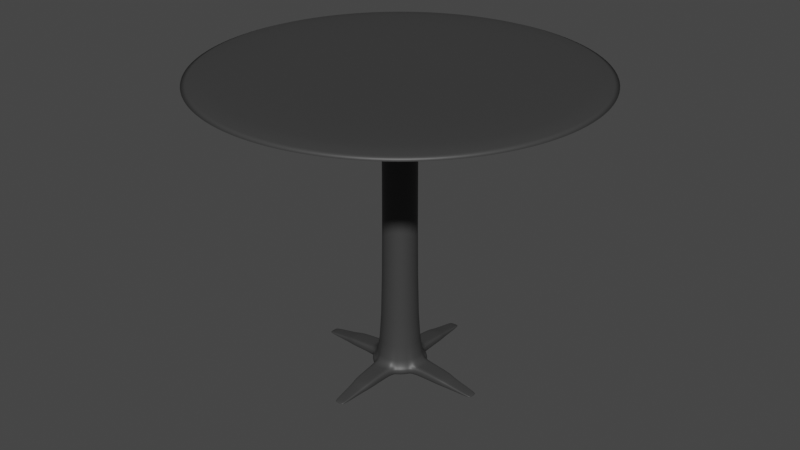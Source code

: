 # Source: table_1_misc.blend  (saved by Blender 3.1.7; exported with 4.5.12 LTS)
import bpy
from mathutils import Matrix  # noqa: F401  (used for matrix-valued properties, if any)

bpy.ops.wm.read_factory_settings(use_empty=True)
scene = bpy.context.scene
scene.name = 'Scene'

# ---- collections
col_collection = bpy.data.collections.new('Collection'); scene.collection.children.link(col_collection)

# ---- materials (node trees are filled in below, after node groups)
mat_material_002 = bpy.data.materials.new('Material.002')
mat_material_002.use_transparent_shadow = False

# ---- material node trees
mat_material_002.use_nodes = True; mat_material_002.node_tree.nodes.clear()
_N = mat_material_002.node_tree.nodes; _L = mat_material_002.node_tree.links
n0 = _N.new('ShaderNodeBsdfPrincipled'); n0.name = 'Principled BSDF'; n0.location = (10, 300)
n0.distribution = 'GGX'
n0.subsurface_method = 'RANDOM_WALK_SKIN'
n0.inputs[0].default_value = (0.04696, 0.04696, 0.04696, 1.0)
n0.inputs[1].default_value = 0.03937
n0.inputs[3].default_value = 1.45
n0.inputs[27].default_value = (0.0, 0.0, 0.0, 1.0)
n0.inputs[28].default_value = 1.0
n1 = _N.new('ShaderNodeOutputMaterial'); n1.name = 'Material Output'; n1.location = (300, 300)
_L.new(n0.outputs[0], n1.inputs[0])
n1.is_active_output = True

# ---- world
world_world = bpy.data.worlds.new('World'); scene.world = world_world
world_world.use_nodes = True; world_world.node_tree.nodes.clear()
_N = world_world.node_tree.nodes; _L = world_world.node_tree.links
n0 = _N.new('ShaderNodeOutputWorld'); n0.name = 'World Output'; n0.location = (300, 300)
n1 = _N.new('ShaderNodeBackground'); n1.name = 'Background'; n1.location = (10, 300)
n1.inputs[0].default_value = (0.05088, 0.05088, 0.05088, 1.0)
_L.new(n1.outputs[0], n0.inputs[0])
n0.is_active_output = True
world_world.color = (0.05088, 0.05088, 0.05088)
world_world.use_sun_shadow = False
world_world.sun_shadow_jitter_overblur = 0.0

# ---- meshes
me_cylinder = bpy.data.meshes.new('Cylinder')
me_cylinder.from_pydata([(0.0, 1.0, -1.0), (0.0, 1.0, 1.0), (0.1951, 0.9808, -1.0), (0.1951, 0.9808, 1.0), (0.3827, 0.9239, -1.0), (0.3827, 0.9239, 1.0), (0.5556, 0.8315, -1.0), (0.5556, 0.8315, 1.0), (0.7071, 0.7071, -1.0), (0.7071, 0.7071, 1.0), (0.8315, 0.5556, -1.0), (0.8315, 0.5556, 1.0), (0.9239, 0.3827, -1.0), (0.9239, 0.3827, 1.0), (0.9808, 0.1951, -1.0), (0.9808, 0.1951, 1.0), (1.0, -4.371e-08, -1.0), (1.0, -4.371e-08, 1.0), (0.9808, -0.1951, -1.0), (0.9808, -0.1951, 1.0), (0.9239, -0.3827, -1.0), (0.9239, -0.3827, 1.0), (0.8315, -0.5556, -1.0), (0.8315, -0.5556, 1.0), (0.7071, -0.7071, -1.0), (0.7071, -0.7071, 1.0), (0.5556, -0.8315, -1.0), (0.5556, -0.8315, 1.0), (0.3827, -0.9239, -1.0), (0.3827, -0.9239, 1.0), (0.1951, -0.9808, -1.0), (0.1951, -0.9808, 1.0), (-8.742e-08, -1.0, -1.0), (-8.742e-08, -1.0, 1.0), (-0.1951, -0.9808, -1.0), (-0.1951, -0.9808, 1.0), (-0.3827, -0.9239, -1.0), (-0.3827, -0.9239, 1.0), (-0.5556, -0.8315, -1.0), (-0.5556, -0.8315, 1.0), (-0.7071, -0.7071, -1.0), (-0.7071, -0.7071, 1.0), (-0.8315, -0.5556, -1.0), (-0.8315, -0.5556, 1.0), (-0.9239, -0.3827, -1.0), (-0.9239, -0.3827, 1.0), (-0.9808, -0.1951, -1.0), (-0.9808, -0.1951, 1.0), (-1.0, 1.192e-08, -1.0), (-1.0, 1.192e-08, 1.0), (-0.9808, 0.1951, -1.0), (-0.9808, 0.1951, 1.0), (-0.9239, 0.3827, -1.0), (-0.9239, 0.3827, 1.0), (-0.8315, 0.5556, -1.0), (-0.8315, 0.5556, 1.0), (-0.7071, 0.7071, -1.0), (-0.7071, 0.7071, 1.0), (-0.5556, 0.8315, -1.0), (-0.5556, 0.8315, 1.0), (-0.3827, 0.9239, -1.0), (-0.3827, 0.9239, 1.0), (-0.1951, 0.9808, -1.0), (-0.1951, 0.9808, 1.0), (0.1951, 0.9808, 1.074), (0.0, 1.0, 1.074), (0.3827, 0.9239, 1.074), (0.5556, 0.8315, 1.074), (0.7071, 0.7071, 1.074), (0.8315, 0.5556, 1.074), (0.9239, 0.3827, 1.074), (0.9808, 0.1951, 1.074), (1.0, -4.371e-08, 1.074), (0.9808, -0.1951, 1.074), (0.9239, -0.3827, 1.074), (0.8315, -0.5556, 1.074), (0.7071, -0.7071, 1.074), (0.5556, -0.8315, 1.074), (0.3827, -0.9239, 1.074), (0.1951, -0.9808, 1.074), (-8.742e-08, -1.0, 1.074), (-0.1951, -0.9808, 1.074), (-0.3827, -0.9239, 1.074), (-0.5556, -0.8315, 1.074), (-0.7071, -0.7071, 1.074), (-0.8315, -0.5556, 1.074), (-0.9239, -0.3827, 1.074), (-0.9808, -0.1951, 1.074), (-1.0, 1.192e-08, 1.074), (-0.9808, 0.1951, 1.074), (-0.9239, 0.3827, 1.074), (-0.8315, 0.5556, 1.074), (-0.7071, 0.7071, 1.074), (-0.5556, 0.8315, 1.074), (-0.3827, 0.9239, 1.074), (-0.1951, 0.9808, 1.074), (2.319, 11.66, 1.0), (1.401e-06, 11.89, 1.0), (4.549, 10.98, 1.0), (6.605, 9.885, 1.0), (8.406, 8.406, 1.0), (9.885, 6.605, 1.0), (10.98, 4.549, 1.0), (11.66, 2.319, 1.0), (11.89, -3.551e-07, 1.0), (11.66, -2.319, 1.0), (10.98, -4.549, 1.0), (9.885, -6.605, 1.0), (8.406, -8.406, 1.0), (6.605, -9.885, 1.0), (4.549, -10.98, 1.0), (2.319, -11.66, 1.0), (-7.102e-07, -11.89, 1.0), (-2.319, -11.66, 1.0), (-4.549, -10.98, 1.0), (-6.605, -9.885, 1.0), (-8.406, -8.406, 1.0), (-9.885, -6.605, 1.0), (-10.98, -4.549, 1.0), (-11.66, -2.319, 1.0), (-11.89, 1.192e-08, 1.0), (-11.66, 2.319, 1.0), (-10.98, 4.549, 1.0), (-9.885, 6.605, 1.0), (-8.406, 8.406, 1.0), (-6.605, 9.885, 1.0), (-4.549, 10.98, 1.0), (-2.319, 11.66, 1.0), (2.319, 11.66, 1.074), (1.401e-06, 11.89, 1.074), (4.549, 10.98, 1.074), (6.605, 9.885, 1.074), (8.406, 8.406, 1.074), (9.885, 6.605, 1.074), (10.98, 4.549, 1.074), (11.66, 2.319, 1.074), (11.89, -3.551e-07, 1.074), (11.66, -2.319, 1.074), (10.98, -4.549, 1.074), (9.885, -6.605, 1.074), (8.406, -8.406, 1.074), (6.605, -9.885, 1.074), (4.549, -10.98, 1.074), (2.319, -11.66, 1.074), (-7.102e-07, -11.89, 1.074), (-2.319, -11.66, 1.074), (-4.549, -10.98, 1.074), (-6.605, -9.885, 1.074), (-8.406, -8.406, 1.074), (-9.885, -6.605, 1.074), (-10.98, -4.549, 1.074), (-11.66, -2.319, 1.074), (-11.89, 1.192e-08, 1.074), (-11.66, 2.319, 1.074), (-10.98, 4.549, 1.074), (-9.885, 6.605, 1.074), (-8.406, 8.406, 1.074), (-6.605, 9.885, 1.074), (-4.549, 10.98, 1.074), (-2.319, 11.66, 1.074), (0.0, 1.0, -0.9354), (0.1951, 0.9808, -0.9354), (0.3827, 0.9239, -0.9354), (0.5556, 0.8315, -0.9354), (0.7071, 0.7071, -0.9354), (0.8315, 0.5556, -0.9354), (0.9239, 0.3827, -0.9354), (0.9808, 0.1951, -0.9354), (1.0, -4.371e-08, -0.9354), (0.9808, -0.1951, -0.9354), (0.9239, -0.3827, -0.9354), (0.8315, -0.5556, -0.9354), (0.7071, -0.7071, -0.9354), (0.5556, -0.8315, -0.9354), (0.3827, -0.9239, -0.9354), (0.1951, -0.9808, -0.9354), (-8.742e-08, -1.0, -0.9354), (-0.1951, -0.9808, -0.9354), (-0.3827, -0.9239, -0.9354), (-0.5556, -0.8315, -0.9354), (-0.7071, -0.7071, -0.9354), (-0.8315, -0.5556, -0.9354), (-0.9239, -0.3827, -0.9354), (-0.9808, -0.1951, -0.9354), (-1.0, 1.192e-08, -0.9354), (-0.9808, 0.1951, -0.9354), (-0.9239, 0.3827, -0.9354), (-0.8315, 0.5556, -0.9354), (-0.7071, 0.7071, -0.9354), (-0.5556, 0.8315, -0.9354), (-0.3827, 0.9239, -0.9354), (-0.1951, 0.9808, -0.9354), (8.732e-08, 1.654, -1.0), (0.3227, 1.623, -1.0), (0.3227, 1.623, -0.9354), (0.6331, 1.528, -1.0), (0.6331, 1.528, -0.9354), (0.9191, 1.376, -1.0), (0.9191, 1.376, -0.9354), (1.17, 1.17, -1.0), (1.17, 1.17, -0.9354), (1.376, 0.9191, -1.0), (1.376, 0.9191, -0.9354), (1.528, 0.6331, -1.0), (1.528, 0.6331, -0.9354), (1.623, 0.3227, -1.0), (1.623, 0.3227, -0.9354), (1.654, -5.93e-08, -1.0), (1.654, -5.93e-08, -0.9354), (1.623, -0.3227, -1.0), (1.623, -0.3227, -0.9354), (1.528, -0.6331, -1.0), (1.528, -0.6331, -0.9354), (1.376, -0.9191, -1.0), (1.376, -0.9191, -0.9354), (1.17, -1.17, -1.0), (1.17, -1.17, -0.9354), (0.9191, -1.376, -1.0), (0.9191, -1.376, -0.9354), (0.6331, -1.528, -1.0), (0.6331, -1.528, -0.9354), (0.3227, -1.623, -1.0), (0.3227, -1.623, -0.9354), (-1.217e-07, -1.654, -1.0), (-1.217e-07, -1.654, -0.9354), (-0.3227, -1.623, -1.0), (-0.3227, -1.623, -0.9354), (-0.6331, -1.528, -1.0), (-0.6331, -1.528, -0.9354), (-0.9191, -1.376, -1.0), (-0.9191, -1.376, -0.9354), (-1.17, -1.17, -1.0), (-1.17, -1.17, -0.9354), (-1.376, -0.9191, -1.0), (-1.376, -0.9191, -0.9354), (-1.528, -0.6331, -1.0), (-1.528, -0.6331, -0.9354), (-1.623, -0.3227, -1.0), (-1.623, -0.3227, -0.9354), (-1.654, 1.192e-08, -1.0), (-1.654, 1.192e-08, -0.9354), (-1.623, 0.3227, -1.0), (-1.623, 0.3227, -0.9354), (-1.528, 0.6331, -1.0), (-1.528, 0.6331, -0.9354), (-1.376, 0.9191, -1.0), (-1.376, 0.9191, -0.9354), (-1.17, 1.17, -1.0), (-1.17, 1.17, -0.9354), (-0.9191, 1.376, -1.0), (-0.9191, 1.376, -0.9354), (-0.6331, 1.528, -1.0), (-0.6331, 1.528, -0.9354), (-0.3227, 1.623, -1.0), (-0.3227, 1.623, -0.9354), (8.732e-08, 1.654, -0.9354), (2.865e-07, 3.661, -1.002), (0.3353, 3.59, -1.002), (0.3353, 3.59, -0.9562), (0.5706, 3.448, -1.002), (0.5706, 3.448, -0.9562), (3.448, 0.5608, -0.9562), (3.448, 0.5608, -1.002), (3.59, 0.3295, -1.002), (3.59, 0.3295, -0.9562), (3.661, 1.707e-07, -1.002), (3.661, 1.707e-07, -0.9562), (3.59, -0.3295, -1.002), (3.59, -0.3295, -0.9562), (3.448, -0.5608, -1.002), (3.448, -0.5608, -0.9562), (0.5706, -3.448, -0.9562), (0.5706, -3.448, -1.002), (0.3353, -3.59, -1.002), (0.3353, -3.59, -0.9562), (-9.151e-09, -3.661, -1.002), (-9.151e-09, -3.661, -0.9562), (-0.3353, -3.59, -1.002), (-0.3353, -3.59, -0.9562), (-0.5706, -3.448, -1.002), (-0.5706, -3.448, -0.9562), (-3.448, -0.5608, -0.9562), (-3.448, -0.5608, -1.002), (-3.59, -0.3295, -1.002), (-3.59, -0.3295, -0.9562), (-3.661, 2.168e-07, -1.002), (-3.661, 2.168e-07, -0.9562), (-3.59, 0.3295, -1.002), (-3.59, 0.3295, -0.9562), (-3.448, 0.5608, -1.002), (-3.448, 0.5608, -0.9562), (-0.5706, 3.448, -0.9562), (-0.5706, 3.448, -1.002), (-0.3353, 3.59, -1.002), (-0.3353, 3.59, -0.9562), (2.865e-07, 3.661, -0.9562), (2.95e-07, 5.493, -1.01), (0.1922, 5.474, -1.01), (0.1922, 5.474, -0.9989), (0.3118, 5.442, -1.01), (0.3118, 5.442, -0.9989), (5.442, 0.3119, -0.9989), (5.442, 0.3119, -1.01), (5.474, 0.1923, -1.01), (5.474, 0.1923, -0.9989), (5.493, 2.501e-07, -1.01), (5.493, 2.501e-07, -0.9989), (5.474, -0.1923, -1.01), (5.474, -0.1923, -0.9989), (5.442, -0.3119, -1.01), (5.442, -0.3119, -0.9989), (0.3118, -5.442, -0.9989), (0.3118, -5.442, -1.01), (0.1922, -5.474, -1.01), (0.1922, -5.474, -0.9989), (-9.519e-08, -5.493, -1.01), (-9.519e-08, -5.493, -0.9989), (-0.1922, -5.474, -1.01), (-0.1922, -5.474, -0.9989), (-0.3118, -5.442, -1.01), (-0.3118, -5.442, -0.9989), (-5.442, -0.3185, -0.9989), (-5.442, -0.3185, -1.01), (-5.474, -0.1963, -1.01), (-5.474, -0.1963, -0.9989), (-5.493, 1.074e-07, -1.01), (-5.493, 1.074e-07, -0.9989), (-5.474, 0.1963, -1.01), (-5.474, 0.1963, -0.9989), (-5.442, 0.3185, -1.01), (-5.442, 0.3185, -0.9989), (-0.3118, 5.442, -0.9989), (-0.3118, 5.442, -1.01), (-0.1922, 5.474, -1.01), (-0.1922, 5.474, -0.9989), (2.95e-07, 5.493, -0.9989), (-0.4618, -3.603, -0.9669), (-0.4618, -3.603, -1.004), (0.4618, -3.603, -1.004), (0.2734, -3.708, -1.004), (-0.2734, -3.708, -0.9669), (-1.344e-08, -3.76, -1.004), (-1.344e-08, -3.76, -0.9669), (0.2734, -3.708, -0.9669), (-0.2734, -3.708, -1.004), (0.4618, -3.603, -0.9669), (3.708, 0.2695, -0.9669), (3.76, 1.7e-07, -1.004), (3.76, 1.7e-07, -0.9669), (3.708, -0.2695, -0.9669), (3.603, 0.4552, -0.9669), (3.708, -0.2695, -1.004), (3.603, -0.4552, -1.004), (3.603, 0.4552, -1.004), (3.708, 0.2695, -1.004), (3.603, -0.4552, -0.9669), (2.78e-07, 3.76, -1.004), (-0.2734, 3.708, -0.9669), (0.2734, 3.708, -0.9669), (-0.4618, 3.603, -0.9669), (0.2734, 3.708, -1.004), (0.4618, 3.603, -1.004), (-0.4618, 3.603, -1.004), (-0.2734, 3.708, -1.004), (2.78e-07, 3.76, -0.9669), (0.4618, 3.603, -0.9669), (-3.603, -0.4567, -1.004), (-3.708, -0.2704, -1.004), (-3.708, 0.2704, -0.9669), (-3.76, 1.69e-07, -1.004), (-3.76, 1.69e-07, -0.9669), (-3.708, -0.2704, -0.9669), (-3.708, 0.2704, -1.004), (-3.603, 0.4567, -1.004), (-3.603, -0.4567, -0.9669), (-3.603, 0.4567, -0.9669), (0.0, 1.0, 0.9495), (0.1951, 0.9808, 0.9495), (0.3827, 0.9239, 0.9495), (0.5556, 0.8315, 0.9495), (0.7071, 0.7071, 0.9495), (0.8315, 0.5556, 0.9495), (0.9239, 0.3827, 0.9495), (0.9808, 0.1951, 0.9495), (1.0, -4.371e-08, 0.9495), (0.9808, -0.1951, 0.9495), (0.9239, -0.3827, 0.9495), (0.8315, -0.5556, 0.9495), (0.7071, -0.7071, 0.9495), (0.5556, -0.8315, 0.9495), (0.3827, -0.9239, 0.9495), (0.1951, -0.9808, 0.9495), (-8.742e-08, -1.0, 0.9495), (-0.1951, -0.9808, 0.9495), (-0.3827, -0.9239, 0.9495), (-0.5556, -0.8315, 0.9495), (-0.7071, -0.7071, 0.9495), (-0.8315, -0.5556, 0.9495), (-0.9239, -0.3827, 0.9495), (-0.9808, -0.1951, 0.9495), (-1.0, 1.192e-08, 0.9495), (-0.9808, 0.1951, 0.9495), (-0.9239, 0.3827, 0.9495), (-0.8315, 0.5556, 0.9495), (-0.7071, 0.7071, 0.9495), (-0.5556, 0.8315, 0.9495), (-0.3827, 0.9239, 0.9495), (-0.1951, 0.9808, 0.9495)], [], [(376, 1, 3, 377), (377, 3, 5, 378), (378, 5, 7, 379), (379, 7, 9, 380), (380, 9, 11, 381), (381, 11, 13, 382), (382, 13, 15, 383), (383, 15, 17, 384), (384, 17, 19, 385), (385, 19, 21, 386), (386, 21, 23, 387), (387, 23, 25, 388), (388, 25, 27, 389), (389, 27, 29, 390), (390, 29, 31, 391), (391, 31, 33, 392), (392, 33, 35, 393), (393, 35, 37, 394), (394, 37, 39, 395), (395, 39, 41, 396), (396, 41, 43, 397), (397, 43, 45, 398), (398, 45, 47, 399), (399, 47, 49, 400), (400, 49, 51, 401), (401, 51, 53, 402), (402, 53, 55, 403), (403, 55, 57, 404), (404, 57, 59, 405), (405, 59, 61, 406), (45, 43, 117, 118), (406, 61, 63, 407), (407, 63, 1, 376), (0, 2, 4, 6, 8, 10, 12, 14, 16, 18, 20, 22, 24, 26, 28, 30, 32, 34, 36, 38, 40, 42, 44, 46, 48, 50, 52, 54, 56, 58, 60, 62), (64, 65, 95, 94, 93, 92, 91, 90, 89, 88, 87, 86, 85, 84, 83, 82, 81, 80, 79, 78, 77, 76, 75, 74, 73, 72, 71, 70, 69, 68, 67, 66), (85, 86, 150, 149), (27, 25, 108, 109), (84, 85, 149, 148), (9, 7, 99, 100), (61, 59, 125, 126), (83, 84, 148, 147), (43, 41, 116, 117), (82, 83, 147, 146), (25, 23, 107, 108), (81, 82, 146, 145), (7, 5, 98, 99), (59, 57, 124, 125), (80, 81, 145, 144), (41, 39, 115, 116), (79, 80, 144, 143), (23, 21, 106, 107), (78, 79, 143, 142), (5, 3, 96, 98), (57, 55, 123, 124), (77, 78, 142, 141), (39, 37, 114, 115), (76, 77, 141, 140), (21, 19, 105, 106), (75, 76, 140, 139), (55, 53, 122, 123), (74, 75, 139, 138), (3, 1, 97, 96), (37, 35, 113, 114), (73, 74, 138, 137), (19, 17, 104, 105), (72, 73, 137, 136), (99, 98, 130, 131), (108, 107, 139, 140), (117, 116, 148, 149), (126, 125, 157, 158), (104, 103, 135, 136), (113, 112, 144, 145), (122, 121, 153, 154), (100, 99, 131, 132), (109, 108, 140, 141), (118, 117, 149, 150), (127, 126, 158, 159), (105, 104, 136, 137), (114, 113, 145, 146), (123, 122, 154, 155), (101, 100, 132, 133), (110, 109, 141, 142), (119, 118, 150, 151), (96, 97, 129, 128), (97, 127, 159, 129), (106, 105, 137, 138), (115, 114, 146, 147), (124, 123, 155, 156), (102, 101, 133, 134), (111, 110, 142, 143), (120, 119, 151, 152), (98, 96, 128, 130), (107, 106, 138, 139), (116, 115, 147, 148), (125, 124, 156, 157), (103, 102, 134, 135), (112, 111, 143, 144), (121, 120, 152, 153), (86, 87, 151, 150), (63, 61, 126, 127), (11, 9, 100, 101), (87, 88, 152, 151), (29, 27, 109, 110), (88, 89, 153, 152), (47, 45, 118, 119), (89, 90, 154, 153), (1, 63, 127, 97), (13, 11, 101, 102), (90, 91, 155, 154), (65, 64, 128, 129), (31, 29, 110, 111), (91, 92, 156, 155), (64, 66, 130, 128), (49, 47, 119, 120), (92, 93, 157, 156), (66, 67, 131, 130), (15, 13, 102, 103), (93, 94, 158, 157), (67, 68, 132, 131), (33, 31, 111, 112), (94, 95, 159, 158), (68, 69, 133, 132), (51, 49, 120, 121), (95, 65, 129, 159), (69, 70, 134, 133), (17, 15, 103, 104), (70, 71, 135, 134), (35, 33, 112, 113), (71, 72, 136, 135), (53, 51, 121, 122), (160, 161, 194, 255), (8, 6, 197, 199), (187, 188, 248, 246), (60, 58, 249, 251), (161, 162, 196, 194), (42, 40, 231, 233), (188, 189, 250, 248), (162, 163, 198, 196), (24, 22, 213, 215), (189, 190, 252, 250), (163, 164, 200, 198), (6, 4, 195, 197), (190, 191, 254, 252), (58, 56, 247, 249), (164, 165, 202, 200), (40, 38, 229, 231), (191, 160, 255, 254), (165, 166, 204, 202), (22, 20, 211, 213), (166, 167, 206, 204), (4, 2, 193, 195), (56, 54, 245, 247), (167, 168, 208, 206), (38, 36, 227, 229), (168, 169, 210, 208), (20, 18, 209, 211), (169, 170, 212, 210), (54, 52, 243, 245), (170, 171, 214, 212), (2, 0, 192, 193), (36, 34, 225, 227), (171, 172, 216, 214), (240, 242, 288, 286), (237, 235, 282, 283), (249, 250, 252, 251), (247, 248, 250, 249), (245, 246, 248, 247), (243, 244, 246, 245), (223, 221, 273, 275), (196, 195, 259, 260), (242, 244, 290, 288), (235, 236, 281, 282), (233, 234, 236, 235), (231, 232, 234, 233), (229, 230, 232, 231), (227, 228, 230, 229), (209, 207, 265, 267), (195, 193, 257, 259), (221, 219, 272, 273), (255, 194, 258, 295), (217, 218, 220, 219), (215, 216, 218, 217), (213, 214, 216, 215), (211, 212, 214, 213), (207, 205, 263, 265), (220, 222, 274, 271), (219, 220, 271, 272), (194, 196, 260, 258), (201, 202, 204, 203), (199, 200, 202, 201), (197, 198, 200, 199), (195, 196, 198, 197), (193, 192, 256, 257), (222, 224, 276, 274), (186, 187, 246, 244), (26, 24, 215, 217), (44, 42, 233, 235), (185, 186, 244, 242), (62, 60, 251, 253), (184, 185, 242, 240), (10, 8, 199, 201), (183, 184, 240, 238), (28, 26, 217, 219), (46, 44, 235, 237), (182, 183, 238, 236), (0, 62, 253, 192), (181, 182, 236, 234), (12, 10, 201, 203), (180, 181, 234, 232), (30, 28, 219, 221), (179, 180, 232, 230), (48, 46, 237, 239), (178, 179, 230, 228), (14, 12, 203, 205), (177, 178, 228, 226), (32, 30, 221, 223), (176, 177, 226, 224), (50, 48, 239, 241), (175, 176, 224, 222), (16, 14, 205, 207), (174, 175, 222, 220), (34, 32, 223, 225), (52, 50, 241, 243), (173, 174, 220, 218), (172, 173, 218, 216), (18, 16, 207, 209), (363, 362, 332, 333), (364, 358, 298, 335), (359, 357, 334, 331), (345, 343, 314, 311), (358, 365, 300, 298), (352, 351, 307, 309), (351, 347, 305, 307), (367, 366, 322, 323), (350, 346, 304, 301), (354, 353, 302, 303), (357, 364, 335, 334), (346, 348, 306, 304), (347, 354, 303, 305), (336, 337, 319, 320), (348, 349, 308, 306), (211, 209, 267, 269), (238, 240, 286, 284), (225, 223, 275, 277), (251, 252, 291, 292), (210, 212, 270, 268), (212, 211, 269, 270), (239, 237, 283, 285), (236, 238, 284, 281), (253, 251, 292, 293), (208, 210, 268, 266), (227, 225, 277, 279), (206, 208, 266, 264), (241, 239, 285, 287), (228, 227, 279, 280), (192, 253, 293, 256), (204, 206, 264, 261), (243, 241, 287, 289), (254, 255, 295, 294), (244, 243, 289, 290), (226, 228, 280, 278), (203, 204, 261, 262), (252, 254, 294, 291), (224, 226, 278, 276), (205, 203, 262, 263), (333, 334, 335, 296), (332, 331, 334, 333), (327, 328, 330, 329), (325, 326, 328, 327), (323, 324, 326, 325), (322, 321, 324, 323), (317, 318, 320, 319), (315, 316, 318, 317), (313, 314, 316, 315), (312, 311, 314, 313), (307, 308, 310, 309), (305, 306, 308, 307), (303, 304, 306, 305), (302, 301, 304, 303), (297, 298, 300, 299), (296, 335, 298, 297), (366, 374, 321, 322), (368, 375, 330, 328), (349, 355, 310, 308), (369, 367, 323, 325), (337, 344, 317, 319), (370, 368, 328, 326), (356, 363, 333, 296), (371, 370, 326, 324), (338, 345, 311, 312), (372, 369, 325, 327), (339, 338, 312, 313), (360, 356, 296, 297), (374, 371, 324, 321), (340, 336, 320, 318), (341, 339, 313, 315), (361, 360, 297, 299), (373, 372, 327, 329), (342, 340, 318, 316), (355, 352, 309, 310), (365, 361, 299, 300), (343, 342, 316, 314), (344, 341, 315, 317), (353, 350, 301, 302), (362, 359, 331, 332), (280, 279, 337, 336), (279, 277, 344, 337), (272, 271, 345, 338), (273, 272, 338, 339), (278, 280, 336, 340), (275, 273, 339, 341), (276, 278, 340, 342), (274, 276, 342, 343), (277, 275, 341, 344), (271, 274, 343, 345), (269, 267, 351, 352), (267, 265, 347, 351), (261, 264, 346, 350), (264, 266, 348, 346), (265, 263, 354, 347), (266, 268, 349, 348), (268, 270, 355, 349), (270, 269, 352, 355), (262, 261, 350, 353), (263, 262, 353, 354), (295, 258, 358, 364), (291, 294, 357, 359), (258, 260, 365, 358), (294, 295, 364, 357), (256, 293, 363, 356), (257, 256, 356, 360), (259, 257, 360, 361), (260, 259, 361, 365), (292, 291, 359, 362), (293, 292, 362, 363), (283, 282, 366, 367), (282, 281, 374, 366), (288, 290, 375, 368), (285, 283, 367, 369), (286, 288, 368, 370), (284, 286, 370, 371), (287, 285, 369, 372), (281, 284, 371, 374), (289, 287, 372, 373), (290, 289, 373, 375), (375, 373, 329, 330), (191, 407, 376, 160), (190, 406, 407, 191), (189, 405, 406, 190), (188, 404, 405, 189), (187, 403, 404, 188), (186, 402, 403, 187), (185, 401, 402, 186), (184, 400, 401, 185), (183, 399, 400, 184), (182, 398, 399, 183), (181, 397, 398, 182), (180, 396, 397, 181), (179, 395, 396, 180), (178, 394, 395, 179), (177, 393, 394, 178), (176, 392, 393, 177), (175, 391, 392, 176), (174, 390, 391, 175), (173, 389, 390, 174), (172, 388, 389, 173), (171, 387, 388, 172), (170, 386, 387, 171), (169, 385, 386, 170), (168, 384, 385, 169), (167, 383, 384, 168), (166, 382, 383, 167), (165, 381, 382, 166), (164, 380, 381, 165), (163, 379, 380, 164), (162, 378, 379, 163), (161, 377, 378, 162), (160, 376, 377, 161)])
me_cylinder.polygons.foreach_set('use_smooth', [True] * 378)
_uv = me_cylinder.uv_layers.new(name='UVMap')
_uv.uv.foreach_set('vector', [1.0, 0.9874, 1.0, 1.0, 0.9688, 1.0, 0.9688, 0.9874, 0.9688, 0.9874, 0.9688, 1.0, 0.9375, 1.0, 0.9375, 0.9874, 0.9375, 0.9874, 0.9375, 1.0, 0.9062, 1.0, 0.9062, 0.9874, 0.9062, 0.9874, 0.9062, 1.0, 0.875, 1.0, 0.875, 0.9874, 0.875, 0.9874, 0.875, 1.0, 0.8438, 1.0, 0.8438, 0.9874, 0.8438, 0.9874, 0.8438, 1.0, 0.8125, 1.0, 0.8125, 0.9874, 0.8125, 0.9874, 0.8125, 1.0, 0.7812, 1.0, 0.7812, 0.9874, 0.7812, 0.9874, 0.7812, 1.0, 0.75, 1.0, 0.75, 0.9874, 0.75, 0.9874, 0.75, 1.0, 0.7188, 1.0, 0.7188, 0.9874, 0.7188, 0.9874, 0.7188, 1.0, 0.6875, 1.0, 0.6875, 0.9874, 0.6875, 0.9874, 0.6875, 1.0, 0.6562, 1.0, 0.6562, 0.9874, 0.6562, 0.9874, 0.6562, 1.0, 0.625, 1.0, 0.625, 0.9874, 0.625, 0.9874, 0.625, 1.0, 0.5938, 1.0, 0.5938, 0.9874, 0.5938, 0.9874, 0.5938, 1.0, 0.5625, 1.0, 0.5625, 0.9874, 0.5625, 0.9874, 0.5625, 1.0, 0.5312, 1.0, 0.5312, 0.9874, 0.5312, 0.9874, 0.5312, 1.0, 0.5, 1.0, 0.5, 0.9874, 0.5, 0.9874, 0.5, 1.0, 0.4688, 1.0, 0.4688, 0.9874, 0.4688, 0.9874, 0.4688, 1.0, 0.4375, 1.0, 0.4375, 0.9874, 0.4375, 0.9874, 0.4375, 1.0, 0.4062, 1.0, 0.4063, 0.9874, 0.4063, 0.9874, 0.4062, 1.0, 0.375, 1.0, 0.375, 0.9874, 0.375, 0.9874, 0.375, 1.0, 0.3438, 1.0, 0.3438, 0.9874, 0.3438, 0.9874, 0.3438, 1.0, 0.3125, 1.0, 0.3125, 0.9874, 0.3125, 0.9874, 0.3125, 1.0, 0.2812, 1.0, 0.2812, 0.9874, 0.2812, 0.9874, 0.2812, 1.0, 0.25, 1.0, 0.25, 0.9874, 0.25, 0.9874, 0.25, 1.0, 0.2188, 1.0, 0.2188, 0.9874, 0.2188, 0.9874, 0.2188, 1.0, 0.1875, 1.0, 0.1875, 0.9874, 0.1875, 0.9874, 0.1875, 1.0, 0.1562, 1.0, 0.1562, 0.9874, 0.1562, 0.9874, 0.1562, 1.0, 0.125, 1.0, 0.125, 0.9874, 0.125, 0.9874, 0.125, 1.0, 0.09375, 1.0, 0.09375, 0.9874, 0.09375, 0.9874, 0.09375, 1.0, 0.0625, 1.0, 0.0625, 0.9874, 0.3125, 1.0, 0.3438, 1.0, 0.3438, 1.0, 0.3125, 1.0, 0.0625, 0.9874, 0.0625, 1.0, 0.03125, 1.0, 0.03125, 0.9874, 0.03125, 0.9874, 0.03125, 1.0, 0.0, 1.0, 0.0, 0.9874, 0.75, 0.49, 0.7968, 0.4854, 0.8418, 0.4717, 0.8833, 0.4496, 0.9197, 0.4197, 0.9496, 0.3833, 0.9717, 0.3418, 0.9854, 0.2968, 0.99, 0.25, 0.9854, 0.2032, 0.9717, 0.1582, 0.9496, 0.1167, 0.9197, 0.08029, 0.8833, 0.05045, 0.8418, 0.02827, 0.7968, 0.01461, 0.75, 0.01, 0.7032, 0.01461, 0.6582, 0.02827, 0.6167, 0.05045, 0.5803, 0.08029, 0.5504, 0.1167, 0.5283, 0.1582, 0.5146, 0.2032, 0.51, 0.25, 0.5146, 0.2968, 0.5283, 0.3418, 0.5504, 0.3833, 0.5803, 0.4197, 0.6167, 0.4496, 0.6582, 0.4717, 0.7032, 0.4854, 0.2968, 0.4854, 0.25, 0.49, 0.2032, 0.4854, 0.1582, 0.4717, 0.1167, 0.4496, 0.08029, 0.4197, 0.05045, 0.3833, 0.02827, 0.3418, 0.01461, 0.2968, 0.01, 0.25, 0.01461, 0.2032, 0.02827, 0.1582, 0.05045, 0.1167, 0.08029, 0.08029, 0.1167, 0.05045, 0.1582, 0.02827, 0.2032, 0.01461, 0.25, 0.01, 0.2968, 0.01461, 0.3418, 0.02827, 0.3833, 0.05045, 0.4197, 0.08029, 0.4496, 0.1167, 0.4717, 0.1582, 0.4854, 0.2032, 0.49, 0.25, 0.4854, 0.2968, 0.4717, 0.3418, 0.4496, 0.3833, 0.4197, 0.4197, 0.3833, 0.4496, 0.3418, 0.4717, 0.05045, 0.1167, 0.02827, 0.1582, 0.02827, 0.1582, 0.05045, 0.1167, 0.5938, 1.0, 0.625, 1.0, 0.625, 1.0, 0.5938, 1.0, 0.08029, 0.08029, 0.05045, 0.1167, 0.05045, 0.1167, 0.08029, 0.08029, 0.875, 1.0, 0.9062, 1.0, 0.9062, 1.0, 0.875, 1.0, 0.0625, 1.0, 0.09375, 1.0, 0.09375, 1.0, 0.0625, 1.0, 0.1167, 0.05045, 0.08029, 0.08029, 0.08029, 0.08029, 0.1167, 0.05045, 0.3438, 1.0, 0.375, 1.0, 0.375, 1.0, 0.3438, 1.0, 0.1582, 0.02827, 0.1167, 0.05045, 0.1167, 0.05045, 0.1582, 0.02827, 0.625, 1.0, 0.6562, 1.0, 0.6562, 1.0, 0.625, 1.0, 0.2032, 0.01461, 0.1582, 0.02827, 0.1582, 0.02827, 0.2032, 0.01461, 0.9062, 1.0, 0.9375, 1.0, 0.9375, 1.0, 0.9062, 1.0, 0.09375, 1.0, 0.125, 1.0, 0.125, 1.0, 0.09375, 1.0, 0.25, 0.01, 0.2032, 0.01461, 0.2032, 0.01461, 0.25, 0.01, 0.375, 1.0, 0.4062, 1.0, 0.4062, 1.0, 0.375, 1.0, 0.2968, 0.01461, 0.25, 0.01, 0.25, 0.01, 0.2968, 0.01461, 0.6562, 1.0, 0.6875, 1.0, 0.6875, 1.0, 0.6562, 1.0, 0.3418, 0.02827, 0.2968, 0.01461, 0.2968, 0.01461, 0.3418, 0.02827, 0.9375, 1.0, 0.9688, 1.0, 0.9688, 1.0, 0.9375, 1.0, 0.125, 1.0, 0.1562, 1.0, 0.1562, 1.0, 0.125, 1.0, 0.3833, 0.05045, 0.3418, 0.02827, 0.3418, 0.02827, 0.3833, 0.05045, 0.4062, 1.0, 0.4375, 1.0, 0.4375, 1.0, 0.4062, 1.0, 0.4197, 0.08029, 0.3833, 0.05045, 0.3833, 0.05045, 0.4197, 0.08029, 0.6875, 1.0, 0.7188, 1.0, 0.7188, 1.0, 0.6875, 1.0, 0.4496, 0.1167, 0.4197, 0.08029, 0.4197, 0.08029, 0.4496, 0.1167, 0.1562, 1.0, 0.1875, 1.0, 0.1875, 1.0, 0.1562, 1.0, 0.4717, 0.1582, 0.4496, 0.1167, 0.4496, 0.1167, 0.4717, 0.1582, 0.9688, 1.0, 1.0, 1.0, 1.0, 1.0, 0.9688, 1.0, 0.4375, 1.0, 0.4688, 1.0, 0.4688, 1.0, 0.4375, 1.0, 0.4854, 0.2032, 0.4717, 0.1582, 0.4717, 0.1582, 0.4854, 0.2032, 0.7188, 1.0, 0.75, 1.0, 0.75, 1.0, 0.7188, 1.0, 0.49, 0.25, 0.4854, 0.2032, 0.4854, 0.2032, 0.49, 0.25, 0.9062, 1.0, 0.9375, 1.0, 0.9375, 1.0, 0.9062, 1.0, 0.625, 1.0, 0.6562, 1.0, 0.6562, 1.0, 0.625, 1.0, 0.3438, 1.0, 0.375, 1.0, 0.375, 1.0, 0.3438, 1.0, 0.0625, 1.0, 0.09375, 1.0, 0.09375, 1.0, 0.0625, 1.0, 0.75, 1.0, 0.7812, 1.0, 0.7812, 1.0, 0.75, 1.0, 0.4688, 1.0, 0.5, 1.0, 0.5, 1.0, 0.4688, 1.0, 0.1875, 1.0, 0.2188, 1.0, 0.2188, 1.0, 0.1875, 1.0, 0.875, 1.0, 0.9062, 1.0, 0.9062, 1.0, 0.875, 1.0, 0.5938, 1.0, 0.625, 1.0, 0.625, 1.0, 0.5938, 1.0, 0.3125, 1.0, 0.3438, 1.0, 0.3438, 1.0, 0.3125, 1.0, 0.03125, 1.0, 0.0625, 1.0, 0.0625, 1.0, 0.03125, 1.0, 0.7188, 1.0, 0.75, 1.0, 0.75, 1.0, 0.7188, 1.0, 0.4375, 1.0, 0.4688, 1.0, 0.4688, 1.0, 0.4375, 1.0, 0.1562, 1.0, 0.1875, 1.0, 0.1875, 1.0, 0.1562, 1.0, 0.8438, 1.0, 0.875, 1.0, 0.875, 1.0, 0.8438, 1.0, 0.5625, 1.0, 0.5938, 1.0, 0.5938, 1.0, 0.5625, 1.0, 0.2812, 1.0, 0.3125, 1.0, 0.3125, 1.0, 0.2812, 1.0, 0.9688, 1.0, 1.0, 1.0, 1.0, 1.0, 0.9688, 1.0, 0.0, 1.0, 0.03125, 1.0, 0.03125, 1.0, 0.0, 1.0, 0.6875, 1.0, 0.7188, 1.0, 0.7188, 1.0, 0.6875, 1.0, 0.4062, 1.0, 0.4375, 1.0, 0.4375, 1.0, 0.4062, 1.0, 0.125, 1.0, 0.1562, 1.0, 0.1562, 1.0, 0.125, 1.0, 0.8125, 1.0, 0.8438, 1.0, 0.8438, 1.0, 0.8125, 1.0, 0.5312, 1.0, 0.5625, 1.0, 0.5625, 1.0, 0.5312, 1.0, 0.25, 1.0, 0.2812, 1.0, 0.2812, 1.0, 0.25, 1.0, 0.9375, 1.0, 0.9688, 1.0, 0.9688, 1.0, 0.9375, 1.0, 0.6562, 1.0, 0.6875, 1.0, 0.6875, 1.0, 0.6562, 1.0, 0.375, 1.0, 0.4062, 1.0, 0.4062, 1.0, 0.375, 1.0, 0.09375, 1.0, 0.125, 1.0, 0.125, 1.0, 0.09375, 1.0, 0.7812, 1.0, 0.8125, 1.0, 0.8125, 1.0, 0.7812, 1.0, 0.5, 1.0, 0.5312, 1.0, 0.5312, 1.0, 0.5, 1.0, 0.2188, 1.0, 0.25, 1.0, 0.25, 1.0, 0.2188, 1.0, 0.02827, 0.1582, 0.01461, 0.2032, 0.01461, 0.2032, 0.02827, 0.1582, 0.03125, 1.0, 0.0625, 1.0, 0.0625, 1.0, 0.03125, 1.0, 0.8438, 1.0, 0.875, 1.0, 0.875, 1.0, 0.8438, 1.0, 0.01461, 0.2032, 0.01, 0.25, 0.01, 0.25, 0.01461, 0.2032, 0.5625, 1.0, 0.5938, 1.0, 0.5938, 1.0, 0.5625, 1.0, 0.01, 0.25, 0.01461, 0.2968, 0.01461, 0.2968, 0.01, 0.25, 0.2812, 1.0, 0.3125, 1.0, 0.3125, 1.0, 0.2812, 1.0, 0.01461, 0.2968, 0.02827, 0.3418, 0.02827, 0.3418, 0.01461, 0.2968, 0.0, 1.0, 0.03125, 1.0, 0.03125, 1.0, 0.0, 1.0, 0.8125, 1.0, 0.8438, 1.0, 0.8438, 1.0, 0.8125, 1.0, 0.02827, 0.3418, 0.05045, 0.3833, 0.05045, 0.3833, 0.02827, 0.3418, 0.25, 0.49, 0.2968, 0.4854, 0.2968, 0.4854, 0.25, 0.49, 0.5312, 1.0, 0.5625, 1.0, 0.5625, 1.0, 0.5312, 1.0, 0.05045, 0.3833, 0.08029, 0.4197, 0.08029, 0.4197, 0.05045, 0.3833, 0.2968, 0.4854, 0.3418, 0.4717, 0.3418, 0.4717, 0.2968, 0.4854, 0.25, 1.0, 0.2812, 1.0, 0.2812, 1.0, 0.25, 1.0, 0.08029, 0.4197, 0.1167, 0.4496, 0.1167, 0.4496, 0.08029, 0.4197, 0.3418, 0.4717, 0.3833, 0.4496, 0.3833, 0.4496, 0.3418, 0.4717, 0.7812, 1.0, 0.8125, 1.0, 0.8125, 1.0, 0.7812, 1.0, 0.1167, 0.4496, 0.1582, 0.4717, 0.1582, 0.4717, 0.1167, 0.4496, 0.3833, 0.4496, 0.4197, 0.4197, 0.4197, 0.4197, 0.3833, 0.4496, 0.5, 1.0, 0.5312, 1.0, 0.5312, 1.0, 0.5, 1.0, 0.1582, 0.4717, 0.2032, 0.4854, 0.2032, 0.4854, 0.1582, 0.4717, 0.4197, 0.4197, 0.4496, 0.3833, 0.4496, 0.3833, 0.4197, 0.4197, 0.2188, 1.0, 0.25, 1.0, 0.25, 1.0, 0.2188, 1.0, 0.2032, 0.4854, 0.25, 0.49, 0.25, 0.49, 0.2032, 0.4854, 0.4496, 0.3833, 0.4717, 0.3418, 0.4717, 0.3418, 0.4496, 0.3833, 0.75, 1.0, 0.7812, 1.0, 0.7812, 1.0, 0.75, 1.0, 0.4717, 0.3418, 0.4854, 0.2968, 0.4854, 0.2968, 0.4717, 0.3418, 0.4688, 1.0, 0.5, 1.0, 0.5, 1.0, 0.4688, 1.0, 0.4854, 0.2968, 0.49, 0.25, 0.49, 0.25, 0.4854, 0.2968, 0.1875, 1.0, 0.2188, 1.0, 0.2188, 1.0, 0.1875, 1.0, 1.0, 0.5162, 0.9688, 0.5162, 0.9688, 0.5162, 1.0, 0.5162, 0.9197, 0.4197, 0.8833, 0.4496, 0.8833, 0.4496, 0.9197, 0.4197, 0.1562, 0.5162, 0.125, 0.5162, 0.125, 0.5162, 0.1562, 0.5162, 0.6582, 0.4717, 0.6167, 0.4496, 0.6167, 0.4496, 0.6582, 0.4717, 0.9688, 0.5162, 0.9375, 0.5162, 0.9375, 0.5162, 0.9688, 0.5162, 0.5504, 0.1167, 0.5803, 0.08029, 0.5803, 0.08029, 0.5504, 0.1167, 0.125, 0.5162, 0.09375, 0.5162, 0.09375, 0.5162, 0.125, 0.5162, 0.9375, 0.5162, 0.9062, 0.5162, 0.9062, 0.5162, 0.9375, 0.5162, 0.9197, 0.08029, 0.9496, 0.1167, 0.9496, 0.1167, 0.9197, 0.08029, 0.09375, 0.5162, 0.0625, 0.5162, 0.0625, 0.5162, 0.09375, 0.5162, 0.9062, 0.5162, 0.875, 0.5162, 0.875, 0.5162, 0.9062, 0.5162, 0.8833, 0.4496, 0.8418, 0.4717, 0.8418, 0.4717, 0.8833, 0.4496, 0.0625, 0.5162, 0.03125, 0.5162, 0.03125, 0.5162, 0.0625, 0.5162, 0.6167, 0.4496, 0.5803, 0.4197, 0.5803, 0.4197, 0.6167, 0.4496, 0.875, 0.5162, 0.8438, 0.5162, 0.8438, 0.5162, 0.875, 0.5162, 0.5803, 0.08029, 0.6167, 0.05045, 0.6167, 0.05045, 0.5803, 0.08029, 0.03125, 0.5162, 0.0, 0.5162, 0.0, 0.5162, 0.03125, 0.5162, 0.8438, 0.5162, 0.8125, 0.5162, 0.8125, 0.5162, 0.8438, 0.5162, 0.9496, 0.1167, 0.9717, 0.1582, 0.9717, 0.1582, 0.9496, 0.1167, 0.8125, 0.5162, 0.7812, 0.5162, 0.7812, 0.5162, 0.8125, 0.5162, 0.8418, 0.4717, 0.7968, 0.4854, 0.7968, 0.4854, 0.8418, 0.4717, 0.5803, 0.4197, 0.5504, 0.3833, 0.5504, 0.3833, 0.5803, 0.4197, 0.7812, 0.5162, 0.75, 0.5162, 0.75, 0.5162, 0.7812, 0.5162, 0.6167, 0.05045, 0.6582, 0.02827, 0.6582, 0.02827, 0.6167, 0.05045, 0.75, 0.5162, 0.7188, 0.5162, 0.7188, 0.5162, 0.75, 0.5162, 0.9717, 0.1582, 0.9854, 0.2032, 0.9854, 0.2032, 0.9717, 0.1582, 0.7188, 0.5162, 0.6875, 0.5162, 0.6875, 0.5162, 0.7188, 0.5162, 0.5504, 0.3833, 0.5283, 0.3418, 0.5283, 0.3418, 0.5504, 0.3833, 0.6875, 0.5162, 0.6562, 0.5162, 0.6562, 0.5162, 0.6875, 0.5162, 0.7968, 0.4854, 0.75, 0.49, 0.75, 0.49, 0.7968, 0.4854, 0.6582, 0.02827, 0.7032, 0.01461, 0.7032, 0.01461, 0.6582, 0.02827, 0.6562, 0.5162, 0.625, 0.5162, 0.625, 0.5162, 0.6562, 0.5162, 0.25, 0.5162, 0.2188, 0.5162, 0.2188, 0.5162, 0.25, 0.5162, 0.5146, 0.2032, 0.5283, 0.1582, 0.5283, 0.1582, 0.5146, 0.2032, 0.09375, 0.5, 0.09375, 0.5162, 0.0625, 0.5162, 0.0625, 0.5, 0.125, 0.5, 0.125, 0.5162, 0.09375, 0.5162, 0.09375, 0.5, 0.1562, 0.5, 0.1562, 0.5162, 0.125, 0.5162, 0.125, 0.5, 0.1875, 0.5, 0.1875, 0.5162, 0.1562, 0.5162, 0.1562, 0.5, 0.75, 0.01, 0.7968, 0.01461, 0.7968, 0.01461, 0.75, 0.01, 0.9375, 0.5162, 0.9375, 0.5, 0.9375, 0.5, 0.9375, 0.5162, 0.2188, 0.5162, 0.1875, 0.5162, 0.1875, 0.5162, 0.2188, 0.5162, 0.3125, 0.5, 0.3125, 0.5162, 0.3125, 0.5162, 0.3125, 0.5, 0.3438, 0.5, 0.3438, 0.5162, 0.3125, 0.5162, 0.3125, 0.5, 0.375, 0.5, 0.375, 0.5162, 0.3438, 0.5162, 0.3438, 0.5, 0.4062, 0.5, 0.4062, 0.5162, 0.375, 0.5162, 0.375, 0.5, 0.4375, 0.5, 0.4375, 0.5162, 0.4062, 0.5162, 0.4062, 0.5, 0.9854, 0.2032, 0.99, 0.25, 0.99, 0.25, 0.9854, 0.2032, 0.8418, 0.4717, 0.7968, 0.4854, 0.7968, 0.4854, 0.8418, 0.4717, 0.7968, 0.01461, 0.8418, 0.02827, 0.8418, 0.02827, 0.7968, 0.01461, 1.0, 0.5162, 0.9688, 0.5162, 0.9688, 0.5162, 1.0, 0.5162, 0.5938, 0.5, 0.5938, 0.5162, 0.5625, 0.5162, 0.5625, 0.5, 0.625, 0.5, 0.625, 0.5162, 0.5938, 0.5162, 0.5938, 0.5, 0.6562, 0.5, 0.6562, 0.5162, 0.625, 0.5162, 0.625, 0.5, 0.6875, 0.5, 0.6875, 0.5162, 0.6562, 0.5162, 0.6562, 0.5, 0.99, 0.25, 0.9854, 0.2968, 0.9854, 0.2968, 0.99, 0.25, 0.5625, 0.5162, 0.5312, 0.5162, 0.5312, 0.5162, 0.5625, 0.5162, 0.5625, 0.5, 0.5625, 0.5162, 0.5625, 0.5162, 0.5625, 0.5, 0.9688, 0.5162, 0.9375, 0.5162, 0.9375, 0.5162, 0.9688, 0.5162, 0.8438, 0.5, 0.8438, 0.5162, 0.8125, 0.5162, 0.8125, 0.5, 0.875, 0.5, 0.875, 0.5162, 0.8438, 0.5162, 0.8438, 0.5, 0.9062, 0.5, 0.9062, 0.5162, 0.875, 0.5162, 0.875, 0.5, 0.9375, 0.5, 0.9375, 0.5162, 0.9062, 0.5162, 0.9062, 0.5, 0.7968, 0.4854, 0.75, 0.49, 0.75, 0.49, 0.7968, 0.4854, 0.5312, 0.5162, 0.5, 0.5162, 0.5, 0.5162, 0.5312, 0.5162, 0.1875, 0.5162, 0.1562, 0.5162, 0.1562, 0.5162, 0.1875, 0.5162, 0.8833, 0.05045, 0.9197, 0.08029, 0.9197, 0.08029, 0.8833, 0.05045, 0.5283, 0.1582, 0.5504, 0.1167, 0.5504, 0.1167, 0.5283, 0.1582, 0.2188, 0.5162, 0.1875, 0.5162, 0.1875, 0.5162, 0.2188, 0.5162, 0.7032, 0.4854, 0.6582, 0.4717, 0.6582, 0.4717, 0.7032, 0.4854, 0.25, 0.5162, 0.2188, 0.5162, 0.2188, 0.5162, 0.25, 0.5162, 0.9496, 0.3833, 0.9197, 0.4197, 0.9197, 0.4197, 0.9496, 0.3833, 0.2812, 0.5162, 0.25, 0.5162, 0.25, 0.5162, 0.2812, 0.5162, 0.8418, 0.02827, 0.8833, 0.05045, 0.8833, 0.05045, 0.8418, 0.02827, 0.5146, 0.2032, 0.5283, 0.1582, 0.5283, 0.1582, 0.5146, 0.2032, 0.3125, 0.5162, 0.2812, 0.5162, 0.2812, 0.5162, 0.3125, 0.5162, 0.75, 0.49, 0.7032, 0.4854, 0.7032, 0.4854, 0.75, 0.49, 0.3438, 0.5162, 0.3125, 0.5162, 0.3125, 0.5162, 0.3438, 0.5162, 0.9717, 0.3418, 0.9496, 0.3833, 0.9496, 0.3833, 0.9717, 0.3418, 0.375, 0.5162, 0.3438, 0.5162, 0.3438, 0.5162, 0.375, 0.5162, 0.7968, 0.01461, 0.8418, 0.02827, 0.8418, 0.02827, 0.7968, 0.01461, 0.4062, 0.5162, 0.375, 0.5162, 0.375, 0.5162, 0.4062, 0.5162, 0.51, 0.25, 0.5146, 0.2032, 0.5146, 0.2032, 0.51, 0.25, 0.4375, 0.5162, 0.4062, 0.5162, 0.4062, 0.5162, 0.4375, 0.5162, 0.9854, 0.2968, 0.9717, 0.3418, 0.9717, 0.3418, 0.9854, 0.2968, 0.4688, 0.5162, 0.4375, 0.5162, 0.4375, 0.5162, 0.4688, 0.5162, 0.75, 0.01, 0.7968, 0.01461, 0.7968, 0.01461, 0.75, 0.01, 0.5, 0.5162, 0.4688, 0.5162, 0.4688, 0.5162, 0.5, 0.5162, 0.5146, 0.2968, 0.51, 0.25, 0.51, 0.25, 0.5146, 0.2968, 0.5312, 0.5162, 0.5, 0.5162, 0.5, 0.5162, 0.5312, 0.5162, 0.99, 0.25, 0.9854, 0.2968, 0.9854, 0.2968, 0.99, 0.25, 0.5625, 0.5162, 0.5312, 0.5162, 0.5312, 0.5162, 0.5625, 0.5162, 0.7032, 0.01461, 0.75, 0.01, 0.75, 0.01, 0.7032, 0.01461, 0.5283, 0.3418, 0.5146, 0.2968, 0.5146, 0.2968, 0.5283, 0.3418, 0.5938, 0.5162, 0.5625, 0.5162, 0.5625, 0.5162, 0.5938, 0.5162, 0.625, 0.5162, 0.5938, 0.5162, 0.5938, 0.5162, 0.625, 0.5162, 0.9854, 0.2032, 0.99, 0.25, 0.99, 0.25, 0.9854, 0.2032, 0.7032, 0.4854, 0.6582, 0.4717, 0.6582, 0.4717, 0.7032, 0.4854, 1.0, 0.5162, 0.9688, 0.5162, 0.9688, 0.5162, 1.0, 0.5162, 0.0625, 0.5162, 0.03125, 0.5162, 0.03125, 0.5162, 0.0625, 0.5162, 0.5625, 0.5162, 0.5312, 0.5162, 0.5312, 0.5162, 0.5625, 0.5162, 0.9688, 0.5162, 0.9375, 0.5162, 0.9375, 0.5162, 0.9688, 0.5162, 0.9717, 0.1582, 0.9854, 0.2032, 0.9854, 0.2032, 0.9717, 0.1582, 0.9854, 0.2032, 0.99, 0.25, 0.99, 0.25, 0.9854, 0.2032, 0.5146, 0.2032, 0.5283, 0.1582, 0.5283, 0.1582, 0.5146, 0.2032, 0.8125, 0.5162, 0.7812, 0.5162, 0.7812, 0.5162, 0.8125, 0.5162, 0.9854, 0.2968, 0.9717, 0.3418, 0.9717, 0.3418, 0.9854, 0.2968, 0.03125, 0.5162, 0.0, 0.5162, 0.0, 0.5162, 0.03125, 0.5162, 0.7812, 0.5162, 0.75, 0.5162, 0.75, 0.5162, 0.7812, 0.5162, 0.99, 0.25, 0.9854, 0.2968, 0.9854, 0.2968, 0.99, 0.25, 0.4375, 0.5162, 0.4375, 0.5, 0.4375, 0.5, 0.4375, 0.5162, 0.75, 0.5162, 0.7188, 0.5162, 0.7188, 0.5162, 0.75, 0.5162, 0.9717, 0.1582, 0.9854, 0.2032, 0.9854, 0.2032, 0.9717, 0.1582, 0.2812, 0.5162, 0.25, 0.5162, 0.25, 0.5162, 0.2812, 0.5162, 0.7032, 0.01461, 0.75, 0.01, 0.75, 0.01, 0.7032, 0.01461, 0.0625, 0.5, 0.0625, 0.5162, 0.0625, 0.5162, 0.0625, 0.5, 0.7188, 0.5162, 0.6875, 0.5162, 0.6875, 0.5162, 0.7188, 0.5162, 0.6875, 0.5162, 0.6875, 0.5, 0.6875, 0.5, 0.6875, 0.5162, 0.51, 0.25, 0.5146, 0.2032, 0.5146, 0.2032, 0.51, 0.25, 0.3125, 0.5162, 0.2812, 0.5162, 0.2812, 0.5162, 0.3125, 0.5162, 0.7032, 0.4854, 0.6582, 0.4717, 0.6582, 0.4717, 0.7032, 0.4854, 0.75, 0.5162, 0.7188, 0.5162, 0.7188, 0.5162, 0.75, 0.5162, 0.6582, 0.02827, 0.7032, 0.01461, 0.7032, 0.01461, 0.6582, 0.02827, 0.7812, 0.5162, 0.75, 0.5162, 0.75, 0.5162, 0.7812, 0.5162, 0.5146, 0.2968, 0.51, 0.25, 0.51, 0.25, 0.5146, 0.2968, 0.4375, 0.5162, 0.4375, 0.5, 0.4375, 0.5, 0.4375, 0.5162, 0.75, 0.49, 0.7032, 0.4854, 0.7032, 0.4854, 0.75, 0.49, 0.8125, 0.5162, 0.7812, 0.5162, 0.7812, 0.5162, 0.8125, 0.5162, 0.5283, 0.3418, 0.5146, 0.2968, 0.5146, 0.2968, 0.5283, 0.3418, 0.03125, 0.5162, 0.0, 0.5162, 0.0, 0.5162, 0.03125, 0.5162, 0.1875, 0.5162, 0.1875, 0.5, 0.1875, 0.5, 0.1875, 0.5162, 0.4688, 0.5162, 0.4375, 0.5162, 0.4375, 0.5162, 0.4688, 0.5162, 0.8125, 0.5, 0.8125, 0.5162, 0.8125, 0.5162, 0.8125, 0.5, 0.0625, 0.5162, 0.03125, 0.5162, 0.03125, 0.5162, 0.0625, 0.5162, 0.5, 0.5162, 0.4688, 0.5162, 0.4688, 0.5162, 0.5, 0.5162, 0.9854, 0.2968, 0.9717, 0.3418, 0.9717, 0.3418, 0.9854, 0.2968, 0.03125, 0.5, 0.03125, 0.5162, 0.0, 0.5162, 0.0, 0.5, 0.0625, 0.5, 0.0625, 0.5162, 0.03125, 0.5162, 0.03125, 0.5, 0.2188, 0.5, 0.2188, 0.5162, 0.1875, 0.5162, 0.1875, 0.5, 0.25, 0.5, 0.25, 0.5162, 0.2188, 0.5162, 0.2188, 0.5, 0.2812, 0.5, 0.2812, 0.5162, 0.25, 0.5162, 0.25, 0.5, 0.3125, 0.5, 0.3125, 0.5162, 0.2812, 0.5162, 0.2812, 0.5, 0.4688, 0.5, 0.4688, 0.5162, 0.4375, 0.5162, 0.4375, 0.5, 0.5, 0.5, 0.5, 0.5162, 0.4688, 0.5162, 0.4688, 0.5, 0.5312, 0.5, 0.5312, 0.5162, 0.5, 0.5162, 0.5, 0.5, 0.5625, 0.5, 0.5625, 0.5162, 0.5312, 0.5162, 0.5312, 0.5, 0.7188, 0.5, 0.7188, 0.5162, 0.6875, 0.5162, 0.6875, 0.5, 0.75, 0.5, 0.75, 0.5162, 0.7188, 0.5162, 0.7188, 0.5, 0.7812, 0.5, 0.7812, 0.5162, 0.75, 0.5162, 0.75, 0.5, 0.8125, 0.5, 0.8125, 0.5162, 0.7812, 0.5162, 0.7812, 0.5, 0.9688, 0.5, 0.9688, 0.5162, 0.9375, 0.5162, 0.9375, 0.5, 1.0, 0.5, 1.0, 0.5162, 0.9688, 0.5162, 0.9688, 0.5, 0.3125, 0.5, 0.3125, 0.5162, 0.3125, 0.5162, 0.3125, 0.5, 0.2188, 0.5162, 0.1875, 0.5162, 0.1875, 0.5162, 0.2188, 0.5162, 0.7188, 0.5162, 0.6875, 0.5162, 0.6875, 0.5162, 0.7188, 0.5162, 0.51, 0.25, 0.5146, 0.2032, 0.5146, 0.2032, 0.51, 0.25, 0.6582, 0.02827, 0.7032, 0.01461, 0.7032, 0.01461, 0.6582, 0.02827, 0.25, 0.5162, 0.2188, 0.5162, 0.2188, 0.5162, 0.25, 0.5162, 0.75, 0.49, 0.7032, 0.4854, 0.7032, 0.4854, 0.75, 0.49, 0.2812, 0.5162, 0.25, 0.5162, 0.25, 0.5162, 0.2812, 0.5162, 0.5625, 0.5, 0.5625, 0.5162, 0.5625, 0.5162, 0.5625, 0.5, 0.5146, 0.2968, 0.51, 0.25, 0.51, 0.25, 0.5146, 0.2968, 0.7968, 0.01461, 0.8418, 0.02827, 0.8418, 0.02827, 0.7968, 0.01461, 0.7968, 0.4854, 0.75, 0.49, 0.75, 0.49, 0.7968, 0.4854, 0.3125, 0.5162, 0.2812, 0.5162, 0.2812, 0.5162, 0.3125, 0.5162, 0.4688, 0.5162, 0.4375, 0.5162, 0.4375, 0.5162, 0.4688, 0.5162, 0.75, 0.01, 0.7968, 0.01461, 0.7968, 0.01461, 0.75, 0.01, 0.8418, 0.4717, 0.7968, 0.4854, 0.7968, 0.4854, 0.8418, 0.4717, 0.5283, 0.3418, 0.5146, 0.2968, 0.5146, 0.2968, 0.5283, 0.3418, 0.5, 0.5162, 0.4688, 0.5162, 0.4688, 0.5162, 0.5, 0.5162, 0.6875, 0.5162, 0.6875, 0.5, 0.6875, 0.5, 0.6875, 0.5162, 0.9375, 0.5162, 0.9375, 0.5, 0.9375, 0.5, 0.9375, 0.5162, 0.5312, 0.5162, 0.5, 0.5162, 0.5, 0.5162, 0.5312, 0.5162, 0.7032, 0.01461, 0.75, 0.01, 0.75, 0.01, 0.7032, 0.01461, 0.8125, 0.5, 0.8125, 0.5162, 0.8125, 0.5162, 0.8125, 0.5, 0.0625, 0.5, 0.0625, 0.5162, 0.0625, 0.5162, 0.0625, 0.5, 0.4375, 0.5162, 0.4375, 0.5, 0.4375, 0.5, 0.4375, 0.5162, 0.6582, 0.02827, 0.7032, 0.01461, 0.7032, 0.01461, 0.6582, 0.02827, 0.5625, 0.5, 0.5625, 0.5162, 0.5625, 0.5162, 0.5625, 0.5, 0.7968, 0.01461, 0.8418, 0.02827, 0.8418, 0.02827, 0.7968, 0.01461, 0.4688, 0.5162, 0.4375, 0.5162, 0.4375, 0.5162, 0.4688, 0.5162, 0.75, 0.01, 0.7968, 0.01461, 0.7968, 0.01461, 0.75, 0.01, 0.5, 0.5162, 0.4688, 0.5162, 0.4688, 0.5162, 0.5, 0.5162, 0.5312, 0.5162, 0.5, 0.5162, 0.5, 0.5162, 0.5312, 0.5162, 0.7032, 0.01461, 0.75, 0.01, 0.75, 0.01, 0.7032, 0.01461, 0.5625, 0.5162, 0.5312, 0.5162, 0.5312, 0.5162, 0.5625, 0.5162, 0.9717, 0.1582, 0.9854, 0.2032, 0.9854, 0.2032, 0.9717, 0.1582, 0.9854, 0.2032, 0.99, 0.25, 0.99, 0.25, 0.9854, 0.2032, 0.8125, 0.5162, 0.7812, 0.5162, 0.7812, 0.5162, 0.8125, 0.5162, 0.7812, 0.5162, 0.75, 0.5162, 0.75, 0.5162, 0.7812, 0.5162, 0.99, 0.25, 0.9854, 0.2968, 0.9854, 0.2968, 0.99, 0.25, 0.75, 0.5162, 0.7188, 0.5162, 0.7188, 0.5162, 0.75, 0.5162, 0.7188, 0.5162, 0.6875, 0.5162, 0.6875, 0.5162, 0.7188, 0.5162, 0.6875, 0.5162, 0.6875, 0.5, 0.6875, 0.5, 0.6875, 0.5162, 0.8125, 0.5, 0.8125, 0.5162, 0.8125, 0.5162, 0.8125, 0.5, 0.9854, 0.2968, 0.9717, 0.3418, 0.9717, 0.3418, 0.9854, 0.2968, 1.0, 0.5162, 0.9688, 0.5162, 0.9688, 0.5162, 1.0, 0.5162, 0.0625, 0.5162, 0.03125, 0.5162, 0.03125, 0.5162, 0.0625, 0.5162, 0.9688, 0.5162, 0.9375, 0.5162, 0.9375, 0.5162, 0.9688, 0.5162, 0.03125, 0.5162, 0.0, 0.5162, 0.0, 0.5162, 0.03125, 0.5162, 0.75, 0.49, 0.7032, 0.4854, 0.7032, 0.4854, 0.75, 0.49, 0.7968, 0.4854, 0.75, 0.49, 0.75, 0.49, 0.7968, 0.4854, 0.8418, 0.4717, 0.7968, 0.4854, 0.7968, 0.4854, 0.8418, 0.4717, 0.9375, 0.5162, 0.9375, 0.5, 0.9375, 0.5, 0.9375, 0.5162, 0.0625, 0.5, 0.0625, 0.5162, 0.0625, 0.5162, 0.0625, 0.5, 0.7032, 0.4854, 0.6582, 0.4717, 0.6582, 0.4717, 0.7032, 0.4854, 0.5146, 0.2032, 0.5283, 0.1582, 0.5283, 0.1582, 0.5146, 0.2032, 0.3125, 0.5, 0.3125, 0.5162, 0.3125, 0.5162, 0.3125, 0.5, 0.2188, 0.5162, 0.1875, 0.5162, 0.1875, 0.5162, 0.2188, 0.5162, 0.51, 0.25, 0.5146, 0.2032, 0.5146, 0.2032, 0.51, 0.25, 0.25, 0.5162, 0.2188, 0.5162, 0.2188, 0.5162, 0.25, 0.5162, 0.2812, 0.5162, 0.25, 0.5162, 0.25, 0.5162, 0.2812, 0.5162, 0.5146, 0.2968, 0.51, 0.25, 0.51, 0.25, 0.5146, 0.2968, 0.3125, 0.5162, 0.2812, 0.5162, 0.2812, 0.5162, 0.3125, 0.5162, 0.5283, 0.3418, 0.5146, 0.2968, 0.5146, 0.2968, 0.5283, 0.3418, 0.1875, 0.5162, 0.1875, 0.5, 0.1875, 0.5, 0.1875, 0.5162, 0.1875, 0.5162, 0.1875, 0.5, 0.1875, 0.5, 0.1875, 0.5162, 0.03125, 0.5162, 0.03125, 0.9874, 0.0, 0.9874, 0.0, 0.5162, 0.0625, 0.5162, 0.0625, 0.9874, 0.03125, 0.9874, 0.03125, 0.5162, 0.09375, 0.5162, 0.09375, 0.9874, 0.0625, 0.9874, 0.0625, 0.5162, 0.125, 0.5162, 0.125, 0.9874, 0.09375, 0.9874, 0.09375, 0.5162, 0.1562, 0.5162, 0.1562, 0.9874, 0.125, 0.9874, 0.125, 0.5162, 0.1875, 0.5162, 0.1875, 0.9874, 0.1562, 0.9874, 0.1562, 0.5162, 0.2188, 0.5162, 0.2188, 0.9874, 0.1875, 0.9874, 0.1875, 0.5162, 0.25, 0.5162, 0.25, 0.9874, 0.2188, 0.9874, 0.2188, 0.5162, 0.2812, 0.5162, 0.2812, 0.9874, 0.25, 0.9874, 0.25, 0.5162, 0.3125, 0.5162, 0.3125, 0.9874, 0.2812, 0.9874, 0.2812, 0.5162, 0.3438, 0.5162, 0.3438, 0.9874, 0.3125, 0.9874, 0.3125, 0.5162, 0.375, 0.5162, 0.375, 0.9874, 0.3438, 0.9874, 0.3438, 0.5162, 0.4062, 0.5162, 0.4063, 0.9874, 0.375, 0.9874, 0.375, 0.5162, 0.4375, 0.5162, 0.4375, 0.9874, 0.4063, 0.9874, 0.4062, 0.5162, 0.4688, 0.5162, 0.4688, 0.9874, 0.4375, 0.9874, 0.4375, 0.5162, 0.5, 0.5162, 0.5, 0.9874, 0.4688, 0.9874, 0.4688, 0.5162, 0.5312, 0.5162, 0.5312, 0.9874, 0.5, 0.9874, 0.5, 0.5162, 0.5625, 0.5162, 0.5625, 0.9874, 0.5312, 0.9874, 0.5312, 0.5162, 0.5938, 0.5162, 0.5938, 0.9874, 0.5625, 0.9874, 0.5625, 0.5162, 0.625, 0.5162, 0.625, 0.9874, 0.5938, 0.9874, 0.5938, 0.5162, 0.6562, 0.5162, 0.6562, 0.9874, 0.625, 0.9874, 0.625, 0.5162, 0.6875, 0.5162, 0.6875, 0.9874, 0.6562, 0.9874, 0.6562, 0.5162, 0.7188, 0.5162, 0.7188, 0.9874, 0.6875, 0.9874, 0.6875, 0.5162, 0.75, 0.5162, 0.75, 0.9874, 0.7188, 0.9874, 0.7188, 0.5162, 0.7812, 0.5162, 0.7812, 0.9874, 0.75, 0.9874, 0.75, 0.5162, 0.8125, 0.5162, 0.8125, 0.9874, 0.7812, 0.9874, 0.7812, 0.5162, 0.8438, 0.5162, 0.8438, 0.9874, 0.8125, 0.9874, 0.8125, 0.5162, 0.875, 0.5162, 0.875, 0.9874, 0.8438, 0.9874, 0.8438, 0.5162, 0.9062, 0.5162, 0.9062, 0.9874, 0.875, 0.9874, 0.875, 0.5162, 0.9375, 0.5162, 0.9375, 0.9874, 0.9062, 0.9874, 0.9062, 0.5162, 0.9688, 0.5162, 0.9688, 0.9874, 0.9375, 0.9874, 0.9375, 0.5162, 1.0, 0.5162, 1.0, 0.9874, 0.9688, 0.9874, 0.9688, 0.5162])
me_cylinder.materials.append(mat_material_002)
me_cylinder.use_remesh_fix_poles = True
me_cylinder.use_remesh_preserve_attributes = False
me_cylinder.update()

# ---- objects
ob_cylinder = bpy.data.objects.new('Cylinder', me_cylinder)

# ---- transforms, parenting, visibility, modifiers, constraints
ob_cylinder.location = (0.0, 0.0, 0.0)
ob_cylinder.scale = (0.08475, 0.08475, 0.75)
_m = ob_cylinder.modifiers.new('Bevel', 'BEVEL')
_m.limit_method = 'WEIGHT'
_m = ob_cylinder.modifiers.new('Subdivision', 'SUBSURF')
_m.levels = 2

# ---- collection membership
col_collection.objects.link(ob_cylinder)

# ---- scene / render settings (as saved in the file)
scene.frame_start = 1; scene.frame_end = 250; scene.frame_set(1)
scene.render.engine = 'BLENDER_EEVEE_NEXT'
scene.cycles.sampling_pattern = 'TABULATED_SOBOL'
scene.cycles.use_light_tree = False
scene.view_settings.view_transform = 'Filmic'
bpy.context.view_layer.update()

# ---- added for rendering (the .blend has no active camera and no usable light): camera, sun
cam_auto = bpy.data.cameras.new('AutoCamera')
cam_auto.lens = 50.0
cam_auto.sensor_width = 36.0
cam_auto.clip_end = 1000.0
ob_auto_camera = bpy.data.objects.new('AutoCamera', cam_auto)
scene.collection.objects.link(ob_auto_camera)
ob_auto_camera.location = (3.00714, -3.60857, 2.42936)
ob_auto_camera.rotation_euler = (1.09748, -7.21219e-08, 0.694738)
scene.camera = ob_auto_camera
light_auto_sun = bpy.data.lights.new('AutoSun', 'SUN')
light_auto_sun.energy = 3.0
light_auto_sun.angle = 0.0523599
ob_auto_sun = bpy.data.objects.new('AutoSun', light_auto_sun)
scene.collection.objects.link(ob_auto_sun)
ob_auto_sun.rotation_euler = (0.872665, 0.174533, 0.523599)
bpy.context.view_layer.update()

